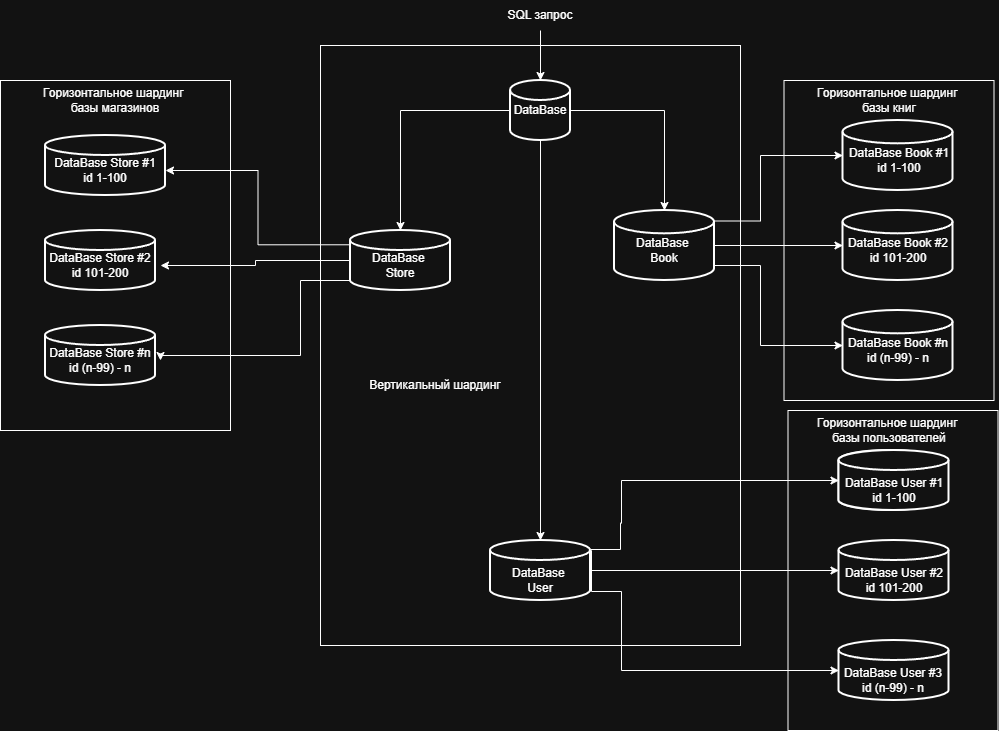

The diagram above was exported from draw.io. Its source (the exported page's mxGraphModel, read from the mxfile embedded in the PNG):
<mxGraphModel dx="2480" dy="1937" grid="1" gridSize="10" guides="1" tooltips="1" connect="1" arrows="1" fold="1" page="1" pageScale="1" pageWidth="827" pageHeight="1169" math="0" shadow="0">
  <root>
    <mxCell id="0" />
    <mxCell id="1" parent="0" />
    <mxCell id="5nnTtkAEaMXBLGQpOiYx-68" parent="1" style="verticalLabelPosition=bottom;verticalAlign=top;html=1;shape=mxgraph.basic.rect;fillColor2=none;strokeWidth=1;size=20;indent=5;labelPerimeter=1;" value="" vertex="1">
      <mxGeometry height="600" width="420" x="70" y="35" as="geometry" />
    </mxCell>
    <mxCell id="5nnTtkAEaMXBLGQpOiYx-66" parent="1" style="verticalLabelPosition=bottom;verticalAlign=top;html=1;shape=mxgraph.basic.rect;fillColor2=none;strokeWidth=1;size=20;indent=5;labelPerimeter=1;" value="" vertex="1">
      <mxGeometry height="320" width="210" x="533.5" y="70" as="geometry" />
    </mxCell>
    <mxCell id="5nnTtkAEaMXBLGQpOiYx-64" parent="1" style="verticalLabelPosition=bottom;verticalAlign=top;html=1;shape=mxgraph.basic.rect;fillColor2=none;strokeWidth=1;size=20;indent=5;labelPerimeter=1;" value="" vertex="1">
      <mxGeometry height="320" width="210" x="537.5" y="400" as="geometry" />
    </mxCell>
    <mxCell id="5nnTtkAEaMXBLGQpOiYx-62" parent="1" style="verticalLabelPosition=bottom;verticalAlign=top;html=1;shape=mxgraph.basic.rect;fillColor2=none;strokeWidth=1;size=20;indent=5;labelPerimeter=1;" value="" vertex="1">
      <mxGeometry height="350" width="230" x="-250" y="70" as="geometry" />
    </mxCell>
    <mxCell id="5nnTtkAEaMXBLGQpOiYx-3" edge="1" parent="1" source="5nnTtkAEaMXBLGQpOiYx-1" style="edgeStyle=orthogonalEdgeStyle;rounded=0;orthogonalLoop=1;jettySize=auto;html=1;defaultLabelBackgroundColor=page;labelPadding=0 4;" target="5nnTtkAEaMXBLGQpOiYx-2" value="">
      <mxGeometry relative="1" as="geometry" />
    </mxCell>
    <mxCell id="5nnTtkAEaMXBLGQpOiYx-5" edge="1" parent="1" source="5nnTtkAEaMXBLGQpOiYx-1" style="edgeStyle=orthogonalEdgeStyle;rounded=0;orthogonalLoop=1;jettySize=auto;html=1;defaultLabelBackgroundColor=page;labelPadding=0 4;" target="5nnTtkAEaMXBLGQpOiYx-4" value="">
      <mxGeometry relative="1" as="geometry" />
    </mxCell>
    <mxCell id="5nnTtkAEaMXBLGQpOiYx-7" edge="1" parent="1" source="5nnTtkAEaMXBLGQpOiYx-1" style="edgeStyle=orthogonalEdgeStyle;rounded=0;orthogonalLoop=1;jettySize=auto;html=1;defaultLabelBackgroundColor=page;labelPadding=0 4;" target="5nnTtkAEaMXBLGQpOiYx-6" value="">
      <mxGeometry relative="1" as="geometry" />
    </mxCell>
    <mxCell id="5nnTtkAEaMXBLGQpOiYx-1" parent="1" style="strokeWidth=2;html=1;shape=mxgraph.flowchart.database;whiteSpace=wrap;" value="DataBase" vertex="1">
      <mxGeometry height="60" width="60" x="260" y="70" as="geometry" />
    </mxCell>
    <object label="" user="" id="5nnTtkAEaMXBLGQpOiYx-2">
      <mxCell parent="1" style="strokeWidth=2;html=1;shape=mxgraph.flowchart.database;whiteSpace=wrap;" vertex="1">
        <mxGeometry height="60" width="100" x="240" y="530" as="geometry" />
      </mxCell>
    </object>
    <mxCell id="5nnTtkAEaMXBLGQpOiYx-57" edge="1" parent="1" source="5nnTtkAEaMXBLGQpOiYx-4" style="edgeStyle=orthogonalEdgeStyle;rounded=0;orthogonalLoop=1;jettySize=auto;html=1;defaultLabelBackgroundColor=page;labelPadding=0 4;entryX=1;entryY=0.5;entryDx=0;entryDy=0;exitX=0.104;exitY=0.238;exitDx=0;exitDy=0;exitPerimeter=0;" target="5nnTtkAEaMXBLGQpOiYx-56" value="">
      <mxGeometry relative="1" x="-0.3147" as="geometry" />
    </mxCell>
    <mxCell id="5nnTtkAEaMXBLGQpOiYx-58" edge="1" parent="1" source="5nnTtkAEaMXBLGQpOiYx-4" style="edgeStyle=orthogonalEdgeStyle;rounded=0;orthogonalLoop=1;jettySize=auto;html=1;defaultLabelBackgroundColor=page;labelPadding=0 4;entryX=1;entryY=0.5;entryDx=0;entryDy=0;" target="5nnTtkAEaMXBLGQpOiYx-54" value="">
      <mxGeometry relative="1" x="-0.4857" as="geometry">
        <Array as="points">
          <mxPoint x="50" y="270" />
          <mxPoint x="50" y="345" />
        </Array>
      </mxGeometry>
    </mxCell>
    <mxCell id="5nnTtkAEaMXBLGQpOiYx-4" parent="1" style="strokeWidth=2;html=1;shape=mxgraph.flowchart.database;whiteSpace=wrap;" value="" vertex="1">
      <mxGeometry height="60" width="100" x="100" y="220" as="geometry" />
    </mxCell>
    <mxCell id="5nnTtkAEaMXBLGQpOiYx-37" edge="1" parent="1" source="5nnTtkAEaMXBLGQpOiYx-6" style="edgeStyle=orthogonalEdgeStyle;rounded=0;orthogonalLoop=1;jettySize=auto;html=1;defaultLabelBackgroundColor=page;labelPadding=0 4;entryX=0;entryY=0.5;entryDx=0;entryDy=0;entryPerimeter=0;exitX=1;exitY=0.15;exitDx=0;exitDy=0;exitPerimeter=0;" target="5nnTtkAEaMXBLGQpOiYx-22" value="">
      <mxGeometry relative="1" x="-0.5567" as="geometry">
        <Array as="points">
          <mxPoint x="510" y="210.5" />
          <mxPoint x="510" y="145" />
        </Array>
        <mxPoint x="552.5" y="240" as="targetPoint" />
      </mxGeometry>
    </mxCell>
    <mxCell id="5nnTtkAEaMXBLGQpOiYx-39" edge="1" parent="1" source="5nnTtkAEaMXBLGQpOiYx-6" style="edgeStyle=orthogonalEdgeStyle;rounded=0;orthogonalLoop=1;jettySize=auto;html=1;defaultLabelBackgroundColor=page;labelPadding=0 4;entryX=0;entryY=0.5;entryDx=0;entryDy=0;entryPerimeter=0;" target="5nnTtkAEaMXBLGQpOiYx-24" value="">
      <mxGeometry relative="1" x="-0.36" as="geometry">
        <Array as="points">
          <mxPoint x="502.5" y="235" />
          <mxPoint x="502.5" y="235" />
        </Array>
        <mxPoint x="552.5" y="240" as="targetPoint" />
      </mxGeometry>
    </mxCell>
    <mxCell id="5nnTtkAEaMXBLGQpOiYx-46" edge="1" parent="1" source="5nnTtkAEaMXBLGQpOiYx-6" style="edgeStyle=orthogonalEdgeStyle;rounded=0;orthogonalLoop=1;jettySize=auto;html=1;defaultLabelBackgroundColor=page;labelPadding=0 4;entryX=0;entryY=0.5;entryDx=0;entryDy=0;entryPerimeter=0;" target="5nnTtkAEaMXBLGQpOiYx-26" value="">
      <mxGeometry relative="1" x="-0.6259" as="geometry">
        <Array as="points">
          <mxPoint x="510" y="255" />
          <mxPoint x="510" y="335" />
        </Array>
        <mxPoint x="552.5" y="240" as="targetPoint" />
      </mxGeometry>
    </mxCell>
    <mxCell id="5nnTtkAEaMXBLGQpOiYx-6" parent="1" style="strokeWidth=2;html=1;shape=mxgraph.flowchart.database;whiteSpace=wrap;" value="" vertex="1">
      <mxGeometry height="70" width="100" x="364" y="200" as="geometry" />
    </mxCell>
    <mxCell id="5nnTtkAEaMXBLGQpOiYx-29" edge="1" parent="1" source="5nnTtkAEaMXBLGQpOiYx-2" style="edgeStyle=orthogonalEdgeStyle;rounded=0;orthogonalLoop=1;jettySize=auto;html=1;defaultLabelBackgroundColor=page;labelPadding=0 4;entryX=0;entryY=0.5;entryDx=0;entryDy=0;entryPerimeter=0;exitX=1;exitY=0.15;exitDx=0;exitDy=0;exitPerimeter=0;" target="5nnTtkAEaMXBLGQpOiYx-16" value="">
      <mxGeometry relative="1" x="-0.622" as="geometry">
        <Array as="points">
          <mxPoint x="370" y="539" />
          <mxPoint x="370" y="512.6" />
          <mxPoint x="371" y="512.6" />
          <mxPoint x="371" y="470" />
        </Array>
        <mxPoint x="411" y="540" as="targetPoint" />
      </mxGeometry>
    </mxCell>
    <mxCell id="5nnTtkAEaMXBLGQpOiYx-33" edge="1" parent="1" source="5nnTtkAEaMXBLGQpOiYx-2" style="edgeStyle=orthogonalEdgeStyle;rounded=0;orthogonalLoop=1;jettySize=auto;html=1;defaultLabelBackgroundColor=page;labelPadding=0 4;entryX=0;entryY=0.5;entryDx=0;entryDy=0;entryPerimeter=0;exitX=1;exitY=0.5;exitDx=0;exitDy=0;exitPerimeter=0;" target="5nnTtkAEaMXBLGQpOiYx-18" value="">
      <mxGeometry relative="1" x="-0.6" as="geometry">
        <mxPoint x="411" y="540" as="targetPoint" />
      </mxGeometry>
    </mxCell>
    <mxCell id="5nnTtkAEaMXBLGQpOiYx-35" edge="1" parent="1" source="5nnTtkAEaMXBLGQpOiYx-2" style="edgeStyle=orthogonalEdgeStyle;rounded=0;orthogonalLoop=1;jettySize=auto;html=1;defaultLabelBackgroundColor=page;labelPadding=0 4;entryX=0;entryY=0.5;entryDx=0;entryDy=0;entryPerimeter=0;exitX=1;exitY=0.85;exitDx=0;exitDy=0;exitPerimeter=0;" target="5nnTtkAEaMXBLGQpOiYx-20" value="">
      <mxGeometry relative="1" x="-0.6598" as="geometry">
        <Array as="points">
          <mxPoint x="340" y="540" />
          <mxPoint x="341" y="540" />
          <mxPoint x="341" y="581" />
          <mxPoint x="371" y="581" />
          <mxPoint x="371" y="660" />
        </Array>
        <mxPoint x="411" y="540" as="targetPoint" />
      </mxGeometry>
    </mxCell>
    <mxCell id="5nnTtkAEaMXBLGQpOiYx-8" parent="1" style="text;html=1;whiteSpace=wrap;strokeColor=none;fillColor=none;align=center;verticalAlign=middle;rounded=0;autosize=1;resizable=0;" value="DataBase&amp;nbsp;&lt;div&gt;User&lt;/div&gt;" vertex="1">
      <mxGeometry height="40" width="80" x="250" y="550" as="geometry" />
    </mxCell>
    <mxCell id="5nnTtkAEaMXBLGQpOiYx-59" edge="1" parent="1" source="5nnTtkAEaMXBLGQpOiYx-4" style="edgeStyle=orthogonalEdgeStyle;rounded=0;orthogonalLoop=1;jettySize=auto;html=1;defaultLabelBackgroundColor=page;labelPadding=0 4;entryX=1;entryY=0.5;entryDx=0;entryDy=0;exitX=0;exitY=0.5;exitDx=0;exitDy=0;exitPerimeter=0;" target="5nnTtkAEaMXBLGQpOiYx-52" value="">
      <mxGeometry relative="1" as="geometry">
        <mxPoint x="60" y="310" as="targetPoint" />
      </mxGeometry>
    </mxCell>
    <mxCell id="5nnTtkAEaMXBLGQpOiYx-9" parent="1" style="text;html=1;whiteSpace=wrap;strokeColor=none;fillColor=none;align=center;verticalAlign=middle;rounded=0;autosize=1;resizable=0;" value="DataBase&amp;nbsp;&lt;div&gt;&lt;span style=&quot;background-color: transparent; color: light-dark(#000000, var(--ge-light-color, #ffffff));&quot;&gt;Store&lt;/span&gt;&lt;/div&gt;" vertex="1">
      <mxGeometry height="40" width="80" x="110" y="235" as="geometry" />
    </mxCell>
    <mxCell id="5nnTtkAEaMXBLGQpOiYx-10" parent="1" style="text;html=1;whiteSpace=wrap;strokeColor=none;fillColor=none;align=center;verticalAlign=middle;rounded=0;autosize=1;resizable=0;" value="DataBase&amp;nbsp;&lt;div&gt;Book&lt;/div&gt;" vertex="1">
      <mxGeometry height="40" width="80" x="374" y="220" as="geometry" />
    </mxCell>
    <mxCell id="5nnTtkAEaMXBLGQpOiYx-13" edge="1" parent="1" source="5nnTtkAEaMXBLGQpOiYx-12" style="edgeStyle=orthogonalEdgeStyle;rounded=0;orthogonalLoop=1;jettySize=auto;html=1;defaultLabelBackgroundColor=page;labelPadding=0 4;" target="5nnTtkAEaMXBLGQpOiYx-1" value="">
      <mxGeometry relative="1" as="geometry" />
    </mxCell>
    <mxCell id="5nnTtkAEaMXBLGQpOiYx-12" parent="1" style="text;html=1;whiteSpace=wrap;strokeColor=none;fillColor=none;align=center;verticalAlign=middle;rounded=0;autosize=1;resizable=0;" value="SQL запрос" vertex="1">
      <mxGeometry height="30" width="90" x="245" y="-10" as="geometry" />
    </mxCell>
    <object label="" user="" id="5nnTtkAEaMXBLGQpOiYx-14">
      <mxCell parent="1" style="strokeWidth=2;html=1;shape=mxgraph.flowchart.database;whiteSpace=wrap;" vertex="1">
        <mxGeometry height="60" width="100" x="588.5" y="440" as="geometry" />
      </mxCell>
    </object>
    <mxCell id="5nnTtkAEaMXBLGQpOiYx-15" parent="1" style="text;html=1;whiteSpace=wrap;strokeColor=none;fillColor=none;align=center;verticalAlign=middle;rounded=0;autosize=1;resizable=0;" value="DataBase&amp;nbsp;&lt;div&gt;User&lt;/div&gt;" vertex="1">
      <mxGeometry height="40" width="80" x="598.5" y="460" as="geometry" />
    </mxCell>
    <object label="" user="" id="5nnTtkAEaMXBLGQpOiYx-16">
      <mxCell parent="1" style="strokeWidth=2;html=1;shape=mxgraph.flowchart.database;whiteSpace=wrap;" vertex="1">
        <mxGeometry height="60" width="110" x="588.5" y="440" as="geometry" />
      </mxCell>
    </object>
    <mxCell id="5nnTtkAEaMXBLGQpOiYx-17" parent="1" style="text;html=1;whiteSpace=wrap;strokeColor=none;fillColor=none;align=center;verticalAlign=middle;rounded=0;autosize=1;resizable=0;" value="DataBase&amp;nbsp;&lt;span style=&quot;background-color: transparent; color: light-dark(#000000, var(--ge-light-color, #ffffff));&quot;&gt;User #1&lt;/span&gt;&lt;div&gt;&lt;span style=&quot;background-color: transparent; color: light-dark(#000000, var(--ge-light-color, #ffffff));&quot;&gt;id 1-100&lt;/span&gt;&lt;/div&gt;" vertex="1">
      <mxGeometry height="40" width="120" x="583.5" y="460" as="geometry" />
    </mxCell>
    <object label="" user="" id="5nnTtkAEaMXBLGQpOiYx-18">
      <mxCell parent="1" style="strokeWidth=2;html=1;shape=mxgraph.flowchart.database;whiteSpace=wrap;" vertex="1">
        <mxGeometry height="60" width="110" x="588.5" y="530" as="geometry" />
      </mxCell>
    </object>
    <mxCell id="5nnTtkAEaMXBLGQpOiYx-19" parent="1" style="text;html=1;whiteSpace=wrap;strokeColor=none;fillColor=none;align=center;verticalAlign=middle;rounded=0;autosize=1;resizable=0;" value="DataBase&amp;nbsp;&lt;span style=&quot;background-color: transparent; color: light-dark(#000000, var(--ge-light-color, #ffffff));&quot;&gt;User #2&lt;/span&gt;&lt;div&gt;&lt;span style=&quot;background-color: transparent; color: light-dark(#000000, var(--ge-light-color, #ffffff));&quot;&gt;id 101-200&lt;/span&gt;&lt;/div&gt;" vertex="1">
      <mxGeometry height="40" width="120" x="583.5" y="550" as="geometry" />
    </mxCell>
    <object label="" user="" id="5nnTtkAEaMXBLGQpOiYx-20">
      <mxCell parent="1" style="strokeWidth=2;html=1;shape=mxgraph.flowchart.database;whiteSpace=wrap;" vertex="1">
        <mxGeometry height="60" width="110" x="588.5" y="630" as="geometry" />
      </mxCell>
    </object>
    <mxCell id="5nnTtkAEaMXBLGQpOiYx-21" parent="1" style="text;html=1;whiteSpace=wrap;strokeColor=none;fillColor=none;align=center;verticalAlign=middle;rounded=0;autosize=1;resizable=0;" value="DataBase&amp;nbsp;&lt;span style=&quot;background-color: transparent; color: light-dark(#000000, var(--ge-light-color, #ffffff));&quot;&gt;User #3&lt;/span&gt;&lt;div&gt;id (n-99) - n&lt;/div&gt;" vertex="1">
      <mxGeometry height="40" width="120" x="582.5" y="650" as="geometry" />
    </mxCell>
    <mxCell id="5nnTtkAEaMXBLGQpOiYx-22" parent="1" style="strokeWidth=2;html=1;shape=mxgraph.flowchart.database;whiteSpace=wrap;" value="" vertex="1">
      <mxGeometry height="70" width="110" x="592.5" y="110" as="geometry" />
    </mxCell>
    <mxCell id="5nnTtkAEaMXBLGQpOiYx-23" parent="1" style="text;html=1;whiteSpace=wrap;strokeColor=none;fillColor=none;align=center;verticalAlign=middle;rounded=0;autosize=1;resizable=0;" value="DataBase&amp;nbsp;&lt;span style=&quot;background-color: transparent; color: light-dark(#000000, var(--ge-light-color, #ffffff));&quot;&gt;Book #1&lt;/span&gt;&lt;div&gt;&lt;span style=&quot;background-color: transparent; color: light-dark(#000000, var(--ge-light-color, #ffffff));&quot;&gt;id 1-100&lt;/span&gt;&lt;/div&gt;" vertex="1">
      <mxGeometry height="40" width="120" x="588.5" y="130" as="geometry" />
    </mxCell>
    <mxCell id="5nnTtkAEaMXBLGQpOiYx-24" parent="1" style="strokeWidth=2;html=1;shape=mxgraph.flowchart.database;whiteSpace=wrap;" value="" vertex="1">
      <mxGeometry height="70" width="110" x="592.5" y="200" as="geometry" />
    </mxCell>
    <mxCell id="5nnTtkAEaMXBLGQpOiYx-25" parent="1" style="text;html=1;whiteSpace=wrap;strokeColor=none;fillColor=none;align=center;verticalAlign=middle;rounded=0;autosize=1;resizable=0;" value="DataBase&amp;nbsp;&lt;span style=&quot;background-color: transparent; color: light-dark(#000000, var(--ge-light-color, #ffffff));&quot;&gt;Book #2&lt;/span&gt;&lt;div&gt;&lt;span style=&quot;background-color: transparent; color: light-dark(#000000, var(--ge-light-color, #ffffff));&quot;&gt;id 101-200&lt;/span&gt;&lt;/div&gt;" vertex="1">
      <mxGeometry height="40" width="120" x="587.5" y="220" as="geometry" />
    </mxCell>
    <mxCell id="5nnTtkAEaMXBLGQpOiYx-26" parent="1" style="strokeWidth=2;html=1;shape=mxgraph.flowchart.database;whiteSpace=wrap;" value="" vertex="1">
      <mxGeometry height="70" width="110" x="592.5" y="300" as="geometry" />
    </mxCell>
    <mxCell id="5nnTtkAEaMXBLGQpOiYx-27" parent="1" style="text;html=1;whiteSpace=wrap;strokeColor=none;fillColor=none;align=center;verticalAlign=middle;rounded=0;autosize=1;resizable=0;" value="DataBase&amp;nbsp;&lt;span style=&quot;background-color: transparent; color: light-dark(#000000, var(--ge-light-color, #ffffff));&quot;&gt;Book #n&lt;/span&gt;&lt;div&gt;&lt;span style=&quot;background-color: transparent; color: light-dark(#000000, var(--ge-light-color, #ffffff));&quot;&gt;id (n-99) - n&lt;/span&gt;&lt;/div&gt;" vertex="1">
      <mxGeometry height="40" width="120" x="587.5" y="320" as="geometry" />
    </mxCell>
    <mxCell id="5nnTtkAEaMXBLGQpOiYx-51" parent="1" style="strokeWidth=2;html=1;shape=mxgraph.flowchart.database;whiteSpace=wrap;" value="" vertex="1">
      <mxGeometry height="60" width="110" x="-205" y="220" as="geometry" />
    </mxCell>
    <mxCell id="5nnTtkAEaMXBLGQpOiYx-52" parent="1" style="text;html=1;whiteSpace=wrap;strokeColor=none;fillColor=none;align=center;verticalAlign=middle;rounded=0;autosize=1;resizable=0;" value="DataBase&amp;nbsp;&lt;span style=&quot;background-color: transparent; color: light-dark(#000000, var(--ge-light-color, #ffffff));&quot;&gt;Store #2&lt;/span&gt;&lt;div&gt;&lt;span style=&quot;background-color: transparent; color: light-dark(#000000, var(--ge-light-color, #ffffff));&quot;&gt;id 101-200&lt;/span&gt;&lt;/div&gt;" vertex="1">
      <mxGeometry height="40" width="120" x="-210" y="235" as="geometry" />
    </mxCell>
    <mxCell id="5nnTtkAEaMXBLGQpOiYx-53" parent="1" style="strokeWidth=2;html=1;shape=mxgraph.flowchart.database;whiteSpace=wrap;" value="" vertex="1">
      <mxGeometry height="60" width="110" x="-205" y="315" as="geometry" />
    </mxCell>
    <mxCell id="5nnTtkAEaMXBLGQpOiYx-54" parent="1" style="text;html=1;whiteSpace=wrap;strokeColor=none;fillColor=none;align=center;verticalAlign=middle;rounded=0;autosize=1;resizable=0;" value="DataBase&amp;nbsp;&lt;span style=&quot;background-color: transparent; color: light-dark(#000000, var(--ge-light-color, #ffffff));&quot;&gt;Store #n&lt;/span&gt;&lt;div&gt;id (n-99) - n&lt;/div&gt;" vertex="1">
      <mxGeometry height="40" width="120" x="-210" y="330" as="geometry" />
    </mxCell>
    <mxCell id="5nnTtkAEaMXBLGQpOiYx-55" parent="1" style="strokeWidth=2;html=1;shape=mxgraph.flowchart.database;whiteSpace=wrap;" value="" vertex="1">
      <mxGeometry height="60" width="120" x="-205" y="125" as="geometry" />
    </mxCell>
    <mxCell id="5nnTtkAEaMXBLGQpOiYx-56" parent="1" style="text;html=1;whiteSpace=wrap;strokeColor=none;fillColor=none;align=center;verticalAlign=middle;rounded=0;autosize=1;resizable=0;" value="DataBase&amp;nbsp;&lt;span style=&quot;background-color: transparent; color: light-dark(#000000, var(--ge-light-color, #ffffff));&quot;&gt;Store #1&lt;/span&gt;&lt;div&gt;&lt;span style=&quot;background-color: transparent; color: light-dark(#000000, var(--ge-light-color, #ffffff));&quot;&gt;id 1-100&lt;/span&gt;&lt;/div&gt;" vertex="1">
      <mxGeometry height="40" width="120" x="-205" y="140" as="geometry" />
    </mxCell>
    <mxCell id="5nnTtkAEaMXBLGQpOiYx-63" parent="1" style="text;html=1;whiteSpace=wrap;strokeColor=none;fillColor=none;align=center;verticalAlign=middle;rounded=0;autosize=1;resizable=0;" value="Горизонтальное шардинг&amp;nbsp;&lt;div&gt;базы магазинов&lt;/div&gt;" vertex="1">
      <mxGeometry height="40" width="170" x="-220" y="70" as="geometry" />
    </mxCell>
    <mxCell id="5nnTtkAEaMXBLGQpOiYx-65" parent="1" style="text;html=1;whiteSpace=wrap;strokeColor=none;fillColor=none;align=center;verticalAlign=middle;rounded=0;autosize=1;resizable=0;" value="Горизонтальное шардинг&amp;nbsp;&lt;div&gt;базы пользователей&lt;/div&gt;" vertex="1">
      <mxGeometry height="40" width="170" x="553.5" y="400" as="geometry" />
    </mxCell>
    <mxCell id="5nnTtkAEaMXBLGQpOiYx-67" parent="1" style="text;html=1;whiteSpace=wrap;strokeColor=none;fillColor=none;align=center;verticalAlign=middle;rounded=0;autosize=1;resizable=0;" value="Горизонтальное шардинг&amp;nbsp;&lt;div&gt;базы книг&lt;/div&gt;" vertex="1">
      <mxGeometry height="40" width="170" x="553.5" y="70" as="geometry" />
    </mxCell>
    <mxCell id="5nnTtkAEaMXBLGQpOiYx-75" parent="1" style="text;html=1;whiteSpace=wrap;strokeColor=none;fillColor=none;align=center;verticalAlign=middle;rounded=0;autosize=1;resizable=0;" value="Вертикальный шардинг" vertex="1">
      <mxGeometry height="30" width="150" x="110" y="360" as="geometry" />
    </mxCell>
  </root>
</mxGraphModel>